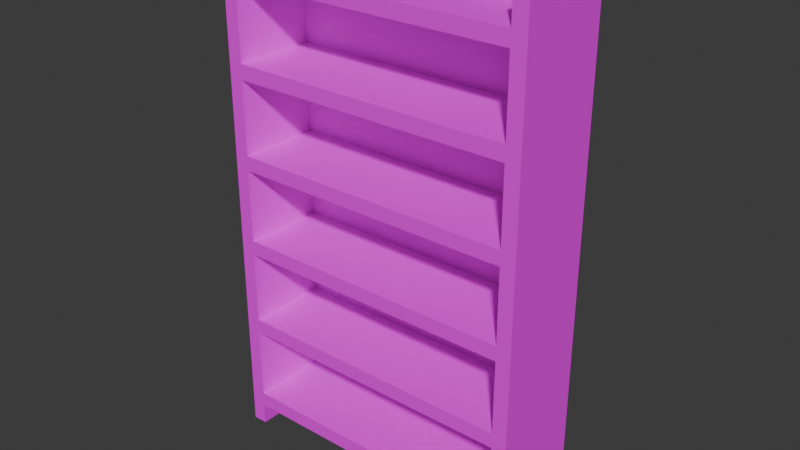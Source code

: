 # Source: CaiKe.blend  (saved by Blender 4.2.66; exported with 4.5.12 LTS)
import bpy
from mathutils import Matrix  # noqa: F401  (used for matrix-valued properties, if any)

bpy.ops.wm.read_factory_settings(use_empty=True)
scene = bpy.context.scene
scene.name = 'Scene'

# ---- collections
col_cai_ke = bpy.data.collections.new('Cai_Ke'); scene.collection.children.link(col_cai_ke)

# ---- images (referenced by path relative to the original .blend; pixels are not part of the script)
import os
ASSET_DIR = os.environ.get("B2B_ASSET_DIR", "")  # directory of the original .blend (textures are referenced by path, not embedded)
HERE = os.path.dirname(os.path.abspath(__file__))  # packed textures are extracted next to this script under _unpacked/

def load_image(name, relpath, width, height, colorspace="sRGB"):
    """Load a texture the original file referenced (path relative to the .blend, or extracted next to this script)."""
    p = next((c for c in (os.path.join(HERE, relpath), os.path.join(ASSET_DIR, relpath)) if relpath and os.path.exists(c)), "")
    if p:
        img = bpy.data.images.load(p, check_existing=True)
        img.name = name
    else:  # same state as the original file: an image datablock whose file is absent (Cycles renders it pink)
        img = bpy.data.images.new(name, width, height)
        img.source = "FILE"
        img.filepath = "//" + (relpath or name)
    img.colorspace_settings.name = colorspace
    return img
img_143086968_2856368904622192_1959732218791162458_n_png = load_image('143086968_2856368904622192_1959732218791162458_n.png', '143086968_2856368904622192_1959732218791162458_n.png', 1024, 1024, 'sRGB')

# ---- materials (node trees are filled in below, after node groups)
mat_material = bpy.data.materials.new('Material')
mat_material.alpha_threshold = 0.0
mat_material.use_transparent_shadow = False
mat_material.roughness = 0.5
mat_material.line_color = (0.0, 0.0, 0.0, 1.0)

# ---- material node trees
mat_material.use_nodes = True; mat_material.node_tree.nodes.clear()
_N = mat_material.node_tree.nodes; _L = mat_material.node_tree.links
n0 = _N.new('ShaderNodeOutputMaterial'); n0.name = 'Material Output'; n0.location = (300, 300)
n1 = _N.new('ShaderNodeBsdfPrincipled'); n1.name = 'Principled BSDF'; n1.location = (10, 300)
n1.inputs[3].default_value = 1.45
n2 = _N.new('ShaderNodeTexImage'); n2.name = 'Image Texture'; n2.location = (-280, 278)
n2.image = img_143086968_2856368904622192_1959732218791162458_n_png
_L.new(n1.outputs[0], n0.inputs[0])
_L.new(n2.outputs[0], n1.inputs[0])
n0.is_active_output = True

# ---- world
world_world = bpy.data.worlds.new('World'); scene.world = world_world
world_world.use_nodes = True; world_world.node_tree.nodes.clear()
_N = world_world.node_tree.nodes; _L = world_world.node_tree.links
n0 = _N.new('ShaderNodeOutputWorld'); n0.name = 'World Output'; n0.location = (300, 300)
n1 = _N.new('ShaderNodeBackground'); n1.name = 'Background'; n1.location = (10, 300)
n1.inputs[0].default_value = (0.05088, 0.05088, 0.05088, 1.0)
_L.new(n1.outputs[0], n0.inputs[0])
n0.is_active_output = True
world_world.color = (0.05088, 0.05088, 0.05088)
world_world.sun_shadow_jitter_overblur = 0.0

# ---- meshes
me_cube_002 = bpy.data.meshes.new('Cube.002')
me_cube_002.from_pydata([(0.0, 0.2116, 0.0), (0.0, 0.2116, 2.251), (-0.6187, 0.1456, 0.09605), (0.6824, -0.214, 0.0), (0.6824, -0.214, 2.251), (0.6824, 0.2116, 0.0), (0.6824, 0.2116, 2.251), (0.6187, 0.1456, 0.09605), (-0.6824, -0.214, 0.0), (-0.6824, -0.214, 2.251), (-0.6187, 0.1456, 0.1603), (-0.6824, 0.2116, 0.0), (-0.6187, 0.1456, 0.4814), (-0.6824, 0.2116, 2.251), (0.6187, 0.1456, 0.1603), (0.6187, 0.1456, 0.4814), (-0.6187, 0.1456, 0.5456), (-0.6187, 0.1456, 0.8667), (0.6187, 0.1456, 0.5456), (0.6187, 0.1456, 0.8667), (-0.6187, 0.1456, 0.9309), (-0.6187, 0.1456, 1.252), (0.6187, 0.1456, 0.9309), (0.6187, 0.1456, 1.252), (-0.6187, 0.1456, 1.316), (-0.6187, 0.1456, 1.637), (0.6187, 0.1456, 1.316), (0.6187, 0.1456, 1.637), (-0.6187, 0.1456, 1.702), (-0.6187, 0.1456, 2.023), (0.6187, 0.1456, 1.702), (0.6187, 0.1456, 2.023), (-0.6187, 0.1456, 2.087), (0.6187, 0.1456, 2.087), (0.6187, -0.214, 0.4814), (0.6187, -0.214, 0.5456), (0.6187, -0.214, 2.251), (0.6187, -0.214, 1.702), (0.6187, -0.214, 2.023), (0.6187, -0.214, 2.087), (0.6187, -0.214, 0.8667), (0.6187, -0.214, 0.9309), (0.6187, -0.214, 1.252), (0.6187, -0.214, 1.316), (0.6187, -0.214, 1.637), (0.0, -0.214, 2.087), (0.0, -0.214, 2.023), (0.0, -0.214, 0.09605), (0.0, -0.214, 0.1603), (0.0, -0.214, 0.4814), (0.0, -0.214, 0.5456), (0.6187, -0.214, 0.1603), (0.6187, -0.214, 0.09605), (0.6187, -0.214, 0.0), (0.0, -0.214, 0.9309), (0.0, -0.214, 0.8667), (0.0, -0.214, 1.252), (0.0, -0.214, 1.316), (0.0, -0.214, 1.637), (0.0, -0.214, 1.702), (0.6187, 0.1456, 0.0), (0.0, 0.1456, 0.0), (0.0, 0.1456, 2.251), (0.6187, 0.1456, 2.251), (-0.6187, -0.214, 0.0), (-0.6187, -0.214, 0.09605), (-0.6187, -0.214, 0.1603), (-0.6187, -0.214, 0.4814), (-0.6187, -0.214, 0.5456), (-0.6187, -0.214, 0.8667), (-0.6187, -0.214, 0.9309), (-0.6187, -0.214, 1.252), (-0.6187, -0.214, 1.316), (-0.6187, -0.214, 1.637), (-0.6187, -0.214, 1.702), (-0.6187, -0.214, 2.023), (-0.6187, -0.214, 2.087), (-0.6187, -0.214, 2.251), (-0.6187, 0.1456, 0.0), (-0.6187, 0.1456, 2.251)], [], [(0, 1, 6, 5), (5, 6, 4, 3), (54, 55, 40, 35, 50, 49, 34, 51, 48, 47, 52, 53, 3, 4, 36, 39, 45, 46, 38, 37, 59, 58, 44, 43, 57, 56, 42, 41), (0, 5, 3, 53, 60, 61), (4, 6, 1, 62, 63, 36), (0, 11, 13, 1), (11, 8, 9, 13), (76, 77, 9, 8, 64, 65, 47, 48, 66, 67, 49, 50, 68, 69, 55, 54, 70, 71, 56, 57, 72, 73, 58, 59, 74, 75, 46, 45), (8, 11, 0, 61, 78, 64), (62, 1, 13, 9, 77, 79), (78, 2, 65, 64), (60, 7, 2, 78, 61), (52, 7, 60, 53), (2, 7, 52, 47, 65), (66, 10, 12, 67), (10, 14, 15, 12), (15, 14, 51, 34), (51, 14, 10, 66, 48), (12, 15, 34, 49, 67), (16, 17, 69, 68), (16, 18, 19, 17), (19, 18, 35, 40), (35, 18, 16, 68, 50), (17, 19, 40, 55, 69), (20, 21, 71, 70), (20, 22, 23, 21), (23, 22, 41, 42), (41, 22, 20, 70, 54), (21, 23, 42, 56, 71), (24, 25, 73, 72), (24, 26, 27, 25), (27, 26, 43, 44), (43, 26, 24, 72, 57), (25, 27, 44, 58, 73), (28, 29, 75, 74), (28, 30, 31, 29), (31, 30, 37, 38), (37, 30, 28, 74, 59), (29, 31, 38, 46, 75), (77, 76, 32, 79), (79, 32, 33, 63, 62), (33, 39, 36, 63), (39, 33, 32, 76, 45)])
_uv = me_cube_002.uv_layers.new(name='UVMap')
_uv.uv.foreach_set('vector', [0.6854, 0.4269, 0.6854, 0.4682, 0.698, 0.4682, 0.698, 0.4269, 0.698, 0.4269, 0.698, 0.4682, 0.698, 0.4682, 0.698, 0.4269, 0.6854, 0.444, 0.6854, 0.4428, 0.6968, 0.4428, 0.6968, 0.4369, 0.6854, 0.4369, 0.6854, 0.4357, 0.6968, 0.4357, 0.6968, 0.4298, 0.6854, 0.4298, 0.6854, 0.4287, 0.6968, 0.4287, 0.6968, 0.4269, 0.698, 0.4269, 0.698, 0.4682, 0.6968, 0.4682, 0.6968, 0.4652, 0.6854, 0.4652, 0.6854, 0.464, 0.6968, 0.464, 0.6968, 0.4581, 0.6854, 0.4581, 0.6854, 0.457, 0.6968, 0.457, 0.6968, 0.4511, 0.6854, 0.4511, 0.6854, 0.4499, 0.6968, 0.4499, 0.6968, 0.444, 0.6854, 0.4269, 0.698, 0.4269, 0.698, 0.4269, 0.6968, 0.4269, 0.6968, 0.4269, 0.6854, 0.4269, 0.698, 0.4682, 0.698, 0.4682, 0.6854, 0.4682, 0.6854, 0.4682, 0.6968, 0.4682, 0.6968, 0.4682, 0.6854, 0.4269, 0.6729, 0.4269, 0.6729, 0.4682, 0.6854, 0.4682, 0.6729, 0.4269, 0.6729, 0.4269, 0.6729, 0.4682, 0.6729, 0.4682, 0.6741, 0.4652, 0.6741, 0.4682, 0.6729, 0.4682, 0.6729, 0.4269, 0.6741, 0.4269, 0.6741, 0.4287, 0.6854, 0.4287, 0.6854, 0.4298, 0.6741, 0.4298, 0.6741, 0.4357, 0.6854, 0.4357, 0.6854, 0.4369, 0.6741, 0.4369, 0.6741, 0.4428, 0.6854, 0.4428, 0.6854, 0.444, 0.6741, 0.444, 0.6741, 0.4499, 0.6854, 0.4499, 0.6854, 0.4511, 0.6741, 0.4511, 0.6741, 0.457, 0.6854, 0.457, 0.6854, 0.4581, 0.6741, 0.4581, 0.6741, 0.464, 0.6854, 0.464, 0.6854, 0.4652, 0.6729, 0.4269, 0.6729, 0.4269, 0.6854, 0.4269, 0.6854, 0.4269, 0.6741, 0.4269, 0.6741, 0.4269, 0.6854, 0.4682, 0.6854, 0.4682, 0.6729, 0.4682, 0.6729, 0.4682, 0.6741, 0.4682, 0.6741, 0.4682, 0.6727, 0.4254, 0.6727, 0.4272, 0.6727, 0.4272, 0.6727, 0.4254, 0.8176, 0.4615, 0.8191, 0.4615, 0.8191, 0.4566, 0.8176, 0.4566, 0.8176, 0.4591, 0.6963, 0.4272, 0.6963, 0.4272, 0.6963, 0.4254, 0.6963, 0.4254, 0.824, 0.4615, 0.8191, 0.4615, 0.8191, 0.4637, 0.8215, 0.4637, 0.824, 0.4637, 0.6727, 0.4285, 0.6727, 0.4285, 0.6727, 0.4346, 0.6727, 0.4346, 0.806, 0.4308, 0.8011, 0.4308, 0.8011, 0.4357, 0.806, 0.4357, 0.6963, 0.4346, 0.6963, 0.4285, 0.6963, 0.4285, 0.6963, 0.4346, 0.6963, 0.4285, 0.6963, 0.4285, 0.6727, 0.4285, 0.6727, 0.4285, 0.6845, 0.4285, 0.8011, 0.4406, 0.8011, 0.4357, 0.7989, 0.4357, 0.7989, 0.4382, 0.7989, 0.4406, 0.6727, 0.4358, 0.6727, 0.442, 0.6727, 0.442, 0.6727, 0.4358, 0.8153, 0.4308, 0.8104, 0.4308, 0.8104, 0.4357, 0.8153, 0.4357, 0.6963, 0.442, 0.6963, 0.4358, 0.6963, 0.4358, 0.6963, 0.442, 0.6963, 0.4358, 0.6963, 0.4358, 0.6727, 0.4358, 0.6727, 0.4358, 0.6845, 0.4358, 0.8104, 0.4406, 0.8104, 0.4357, 0.8082, 0.4357, 0.8082, 0.4382, 0.8082, 0.4406, 0.6727, 0.4432, 0.6727, 0.4493, 0.6727, 0.4493, 0.6727, 0.4432, 0.8247, 0.4308, 0.8198, 0.4308, 0.8198, 0.4357, 0.8247, 0.4357, 0.6963, 0.4493, 0.6963, 0.4432, 0.6963, 0.4432, 0.6963, 0.4493, 0.6963, 0.4432, 0.6963, 0.4432, 0.6727, 0.4432, 0.6727, 0.4432, 0.6845, 0.4432, 0.8198, 0.4406, 0.8198, 0.4357, 0.8176, 0.4357, 0.8176, 0.4382, 0.8176, 0.4406, 0.6727, 0.4505, 0.6727, 0.4567, 0.6727, 0.4567, 0.6727, 0.4505, 0.806, 0.4455, 0.8011, 0.4455, 0.8011, 0.4504, 0.806, 0.4504, 0.6963, 0.4567, 0.6963, 0.4505, 0.6963, 0.4505, 0.6963, 0.4567, 0.6963, 0.4505, 0.6963, 0.4505, 0.6727, 0.4505, 0.6727, 0.4505, 0.6845, 0.4505, 0.8011, 0.4554, 0.8011, 0.4504, 0.7989, 0.4504, 0.7989, 0.4529, 0.7989, 0.4554, 0.6727, 0.4579, 0.6727, 0.464, 0.6727, 0.464, 0.6727, 0.4579, 0.8153, 0.4455, 0.8104, 0.4455, 0.8104, 0.4504, 0.8153, 0.4504, 0.6963, 0.464, 0.6963, 0.4579, 0.6963, 0.4579, 0.6963, 0.464, 0.6963, 0.4579, 0.6963, 0.4579, 0.6727, 0.4579, 0.6727, 0.4579, 0.6845, 0.4579, 0.8104, 0.4554, 0.8104, 0.4504, 0.8082, 0.4504, 0.8082, 0.4529, 0.8082, 0.4554, 0.6727, 0.4684, 0.6727, 0.4652, 0.6727, 0.4652, 0.6727, 0.4684, 0.8344, 0.4281, 0.8319, 0.4281, 0.8319, 0.433, 0.8344, 0.433, 0.8344, 0.4306, 0.6963, 0.4652, 0.6963, 0.4652, 0.6963, 0.4684, 0.6963, 0.4684, 0.6963, 0.4652, 0.6963, 0.4652, 0.6727, 0.4652, 0.6727, 0.4652, 0.6845, 0.4652])
me_cube_002.materials.append(mat_material)
me_cube_002.update()

# ---- objects
ob_cube = bpy.data.objects.new('Cube', me_cube_002)

# ---- transforms, parenting, visibility, modifiers, constraints
ob_cube.location = (0.0, 0.0, 0.0)

# ---- collection membership
col_cai_ke.objects.link(ob_cube)

# ---- scene / render settings (as saved in the file)
scene.frame_start = 1; scene.frame_end = 250; scene.frame_set(1)
scene.render.engine = 'BLENDER_EEVEE_NEXT'
bpy.context.view_layer.update()

# ---- added for rendering (the .blend has no active camera and no usable light): camera, sun
cam_auto = bpy.data.cameras.new('AutoCamera')
cam_auto.lens = 50.0
cam_auto.sensor_width = 36.0
cam_auto.clip_end = 1000.0
ob_auto_camera = bpy.data.objects.new('AutoCamera', cam_auto)
scene.collection.objects.link(ob_auto_camera)
ob_auto_camera.location = (2.46729, -2.96197, 3.0994)
ob_auto_camera.rotation_euler = (1.09748, -7.21219e-08, 0.694738)
scene.camera = ob_auto_camera
light_auto_sun = bpy.data.lights.new('AutoSun', 'SUN')
light_auto_sun.energy = 3.0
light_auto_sun.angle = 0.0523599
ob_auto_sun = bpy.data.objects.new('AutoSun', light_auto_sun)
scene.collection.objects.link(ob_auto_sun)
ob_auto_sun.rotation_euler = (0.872665, 0.174533, 0.523599)
bpy.context.view_layer.update()

